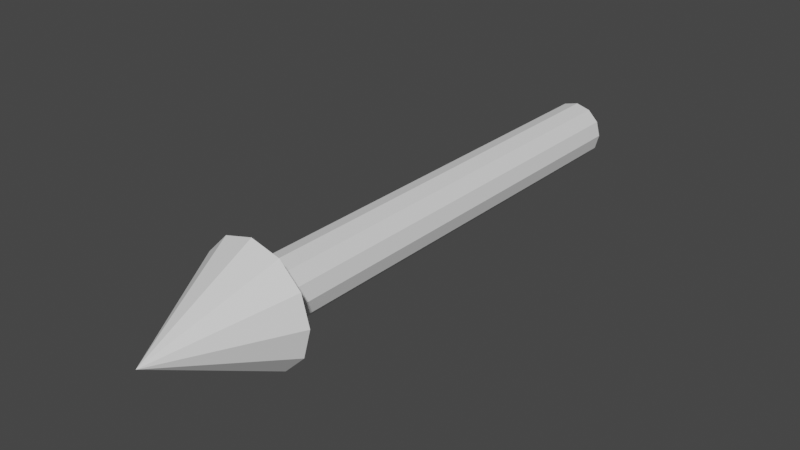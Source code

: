 # Source: fixrtm_debugtrain.blend  (saved by Blender 3.3.6; exported with 4.5.12 LTS)
import bpy
from mathutils import Matrix  # noqa: F401  (used for matrix-valued properties, if any)

bpy.ops.wm.read_factory_settings(use_empty=True)
scene = bpy.context.scene
scene.name = 'Scene'

# ---- collections
col_collection = bpy.data.collections.new('Collection'); scene.collection.children.link(col_collection)

# ---- world
world_world = bpy.data.worlds.new('World'); scene.world = world_world
world_world.use_nodes = True; world_world.node_tree.nodes.clear()
_N = world_world.node_tree.nodes; _L = world_world.node_tree.links
n0 = _N.new('ShaderNodeOutputWorld'); n0.name = 'World Output'; n0.location = (300, 300)
n1 = _N.new('ShaderNodeBackground'); n1.name = 'Background'; n1.location = (10, 300)
n1.inputs[0].default_value = (0.05088, 0.05088, 0.05088, 1.0)
_L.new(n1.outputs[0], n0.inputs[0])
n0.is_active_output = True
world_world.color = (0.05088, 0.05088, 0.05088)
world_world.use_sun_shadow = False
world_world.sun_shadow_jitter_overblur = 0.0

# ---- meshes
me_cylinder = bpy.data.meshes.new('Cylinder')
me_cylinder.from_pydata([(0.0, 1.0, -4.0), (0.0, 1.0, 4.0), (0.5, 0.866, -4.0), (0.5, 0.866, 4.0), (0.866, 0.5, -4.0), (0.866, 0.5, 4.0), (1.0, 0.0, -4.0), (1.0, 0.0, 4.0), (0.866, -0.5, -4.0), (0.866, -0.5, 4.0), (0.5, -0.866, -4.0), (0.5, -0.866, 4.0), (0.0, -1.0, -4.0), (0.0, -1.0, 4.0), (-0.5, -0.866, -4.0), (-0.5, -0.866, 4.0), (-0.866, -0.5, -4.0), (-0.866, -0.5, 4.0), (-1.0, 0.0, -4.0), (-1.0, 0.0, 4.0), (-0.866, 0.5, -4.0), (-0.866, 0.5, 4.0), (-0.5, 0.866, -4.0), (-0.5, 0.866, 4.0), (0.0, 2.0, 4.0), (1.0, 1.732, 4.0), (1.732, 1.0, 4.0), (2.0, 2.186e-07, 4.0), (1.732, -1.0, 4.0), (1.0, -1.732, 4.0), (0.0, -2.0, 4.0), (-1.0, -1.732, 4.0), (-1.732, -1.0, 4.0), (-2.0, 2.186e-07, 4.0), (-1.732, 1.0, 4.0), (-1.0, 1.732, 4.0), (0.0, 2.186e-07, 6.0), (0.0, -1.192e-06, -4.0), (0.0, -7.153e-07, 4.0)], [], [(0, 1, 3, 2), (2, 3, 5, 4), (4, 5, 7, 6), (6, 7, 9, 8), (8, 9, 11, 10), (10, 11, 13, 12), (12, 13, 15, 14), (14, 15, 17, 16), (16, 17, 19, 18), (18, 19, 21, 20), (20, 21, 23, 22), (22, 23, 1, 0), (0, 37, 22), (24, 36, 25), (25, 36, 26), (26, 36, 27), (27, 36, 28), (28, 36, 29), (29, 36, 30), (30, 36, 31), (31, 36, 32), (32, 36, 33), (33, 36, 34), (24, 38, 35), (34, 36, 35), (35, 36, 24), (22, 37, 20), (20, 37, 18), (18, 37, 16), (16, 37, 14), (14, 37, 12), (12, 37, 10), (10, 37, 8), (8, 37, 6), (6, 37, 4), (4, 37, 2), (2, 37, 0), (35, 38, 34), (34, 38, 33), (33, 38, 32), (32, 38, 31), (31, 38, 30), (30, 38, 29), (29, 38, 28), (28, 38, 27), (27, 38, 26), (26, 38, 25), (25, 38, 24)])
_uv = me_cylinder.uv_layers.new(name='UVMap')
_uv.uv.foreach_set('vector', [1.0, 0.5, 1.0, 1.0, 0.9167, 1.0, 0.9167, 0.5, 0.9167, 0.5, 0.9167, 1.0, 0.8333, 1.0, 0.8333, 0.5, 0.8333, 0.5, 0.8333, 1.0, 0.75, 1.0, 0.75, 0.5, 0.75, 0.5, 0.75, 1.0, 0.6667, 1.0, 0.6667, 0.5, 0.6667, 0.5, 0.6667, 1.0, 0.5833, 1.0, 0.5833, 0.5, 0.5833, 0.5, 0.5833, 1.0, 0.5, 1.0, 0.5, 0.5, 0.5, 0.5, 0.5, 1.0, 0.4167, 1.0, 0.4167, 0.5, 0.4167, 0.5, 0.4167, 1.0, 0.3333, 1.0, 0.3333, 0.5, 0.3333, 0.5, 0.3333, 1.0, 0.25, 1.0, 0.25, 0.5, 0.25, 0.5, 0.25, 1.0, 0.1667, 1.0, 0.1667, 0.5, 0.1667, 0.5, 0.1667, 1.0, 0.08333, 1.0, 0.08333, 0.5, 0.08333, 0.5, 0.08333, 1.0, 7.451e-08, 1.0, 7.451e-08, 0.5, 0.75, 0.49, 0.75, 0.25, 0.63, 0.4578, 0.25, 0.49, 0.25, 0.25, 0.37, 0.4578, 0.37, 0.4578, 0.25, 0.25, 0.4578, 0.37, 0.4578, 0.37, 0.25, 0.25, 0.49, 0.25, 0.49, 0.25, 0.25, 0.25, 0.4578, 0.13, 0.4578, 0.13, 0.25, 0.25, 0.37, 0.04215, 0.37, 0.04215, 0.25, 0.25, 0.25, 0.01, 0.25, 0.01, 0.25, 0.25, 0.13, 0.04215, 0.13, 0.04215, 0.25, 0.25, 0.04215, 0.13, 0.04215, 0.13, 0.25, 0.25, 0.01, 0.25, 0.01, 0.25, 0.25, 0.25, 0.04215, 0.37, 0.75, 0.49, 0.75, 0.25, 0.63, 0.4578, 0.04215, 0.37, 0.25, 0.25, 0.13, 0.4578, 0.13, 0.4578, 0.25, 0.25, 0.25, 0.49, 0.63, 0.4578, 0.75, 0.25, 0.5422, 0.37, 0.5422, 0.37, 0.75, 0.25, 0.51, 0.25, 0.51, 0.25, 0.75, 0.25, 0.5422, 0.13, 0.5422, 0.13, 0.75, 0.25, 0.63, 0.04215, 0.63, 0.04215, 0.75, 0.25, 0.75, 0.01, 0.75, 0.01, 0.75, 0.25, 0.87, 0.04215, 0.87, 0.04215, 0.75, 0.25, 0.9578, 0.13, 0.9578, 0.13, 0.75, 0.25, 0.99, 0.25, 0.99, 0.25, 0.75, 0.25, 0.9578, 0.37, 0.9578, 0.37, 0.75, 0.25, 0.87, 0.4578, 0.87, 0.4578, 0.75, 0.25, 0.75, 0.49, 0.63, 0.4578, 0.75, 0.25, 0.5422, 0.37, 0.5422, 0.37, 0.75, 0.25, 0.51, 0.25, 0.51, 0.25, 0.75, 0.25, 0.5422, 0.13, 0.5422, 0.13, 0.75, 0.25, 0.63, 0.04215, 0.63, 0.04215, 0.75, 0.25, 0.75, 0.01, 0.75, 0.01, 0.75, 0.25, 0.87, 0.04215, 0.87, 0.04215, 0.75, 0.25, 0.9578, 0.13, 0.9578, 0.13, 0.75, 0.25, 0.99, 0.25, 0.99, 0.25, 0.75, 0.25, 0.9578, 0.37, 0.9578, 0.37, 0.75, 0.25, 0.87, 0.4578, 0.87, 0.4578, 0.75, 0.25, 0.75, 0.49])
me_cylinder.update()

# ---- objects
ob_body = bpy.data.objects.new('Body', me_cylinder)

# ---- transforms, parenting, visibility, modifiers, constraints
ob_body.location = (0.0, 1.0, 1.0)
ob_body.rotation_euler = (1.571, 0.0, 0.0)
ob_body.scale = (0.5, 0.5, 1.0)

# ---- collection membership
col_collection.objects.link(ob_body)

# ---- scene / render settings (as saved in the file)
scene.frame_start = 1; scene.frame_end = 250; scene.frame_set(1)
scene.render.engine = 'BLENDER_EEVEE_NEXT'
scene.cycles.sampling_pattern = 'TABULATED_SOBOL'
scene.cycles.use_light_tree = False
scene.view_settings.view_transform = 'Filmic'
bpy.context.view_layer.update()

# ---- added for rendering (the .blend has no active camera and no usable light): camera, sun
cam_auto = bpy.data.cameras.new('AutoCamera')
cam_auto.lens = 50.0
cam_auto.sensor_width = 36.0
cam_auto.clip_end = 1000.0
ob_auto_camera = bpy.data.objects.new('AutoCamera', cam_auto)
scene.collection.objects.link(ob_auto_camera)
ob_auto_camera.location = (9.61522, -11.5383, 8.69217)
ob_auto_camera.rotation_euler = (1.09748, -7.21219e-08, 0.694738)
scene.camera = ob_auto_camera
light_auto_sun = bpy.data.lights.new('AutoSun', 'SUN')
light_auto_sun.energy = 3.0
light_auto_sun.angle = 0.0523599
ob_auto_sun = bpy.data.objects.new('AutoSun', light_auto_sun)
scene.collection.objects.link(ob_auto_sun)
ob_auto_sun.rotation_euler = (0.872665, 0.174533, 0.523599)
bpy.context.view_layer.update()
